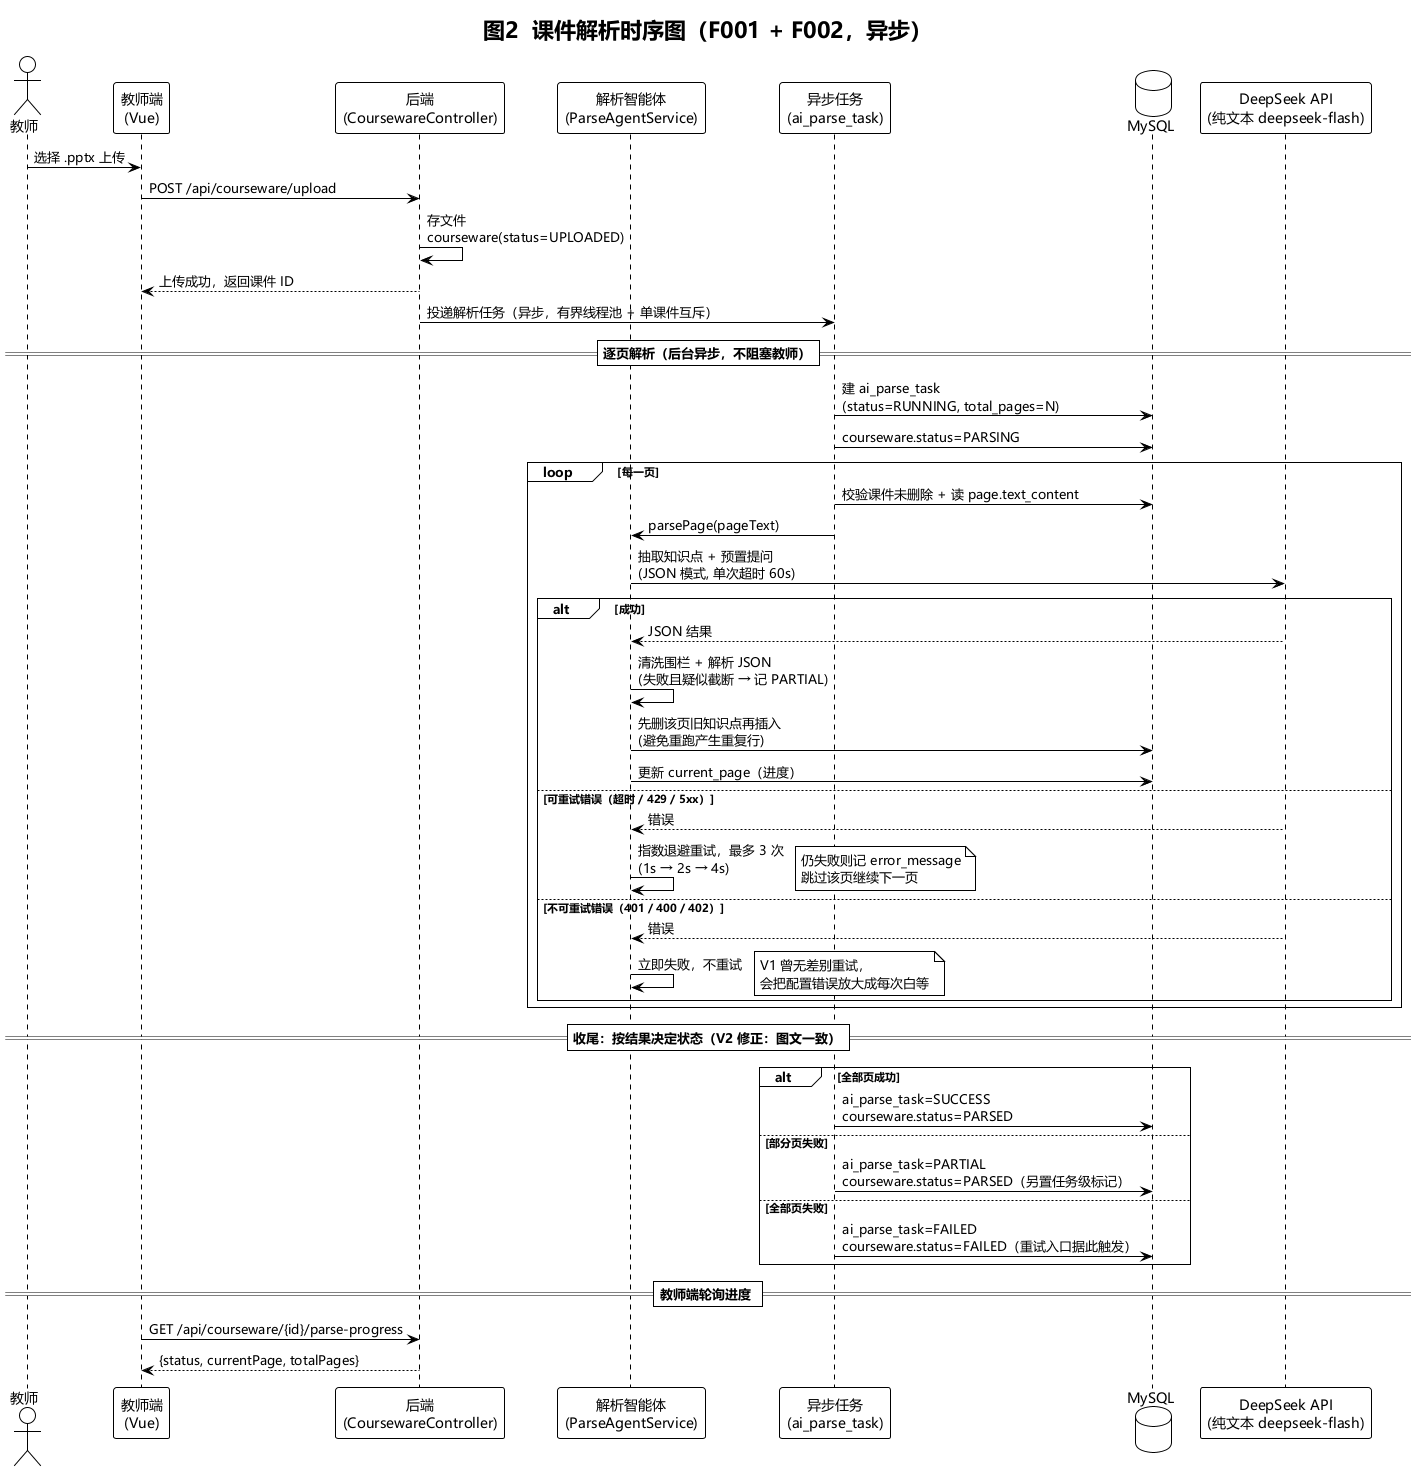

The diagram above was rendered by PlantUML. Its source (embedded in the PNG):
@startuml
!theme plain
skinparam defaultFontName "Microsoft YaHei"
skinparam shadowing false
title 图2  课件解析时序图（F001 + F002，异步）

actor "教师" as T
participant "教师端\n(Vue)" as FE
participant "后端\n(CoursewareController)" as API
participant "解析智能体\n(ParseAgentService)" as AG
participant "异步任务\n(ai_parse_task)" as TASK
database "MySQL" as DB
participant "DeepSeek API\n(纯文本 deepseek-flash)" as DS

T -> FE: 选择 .pptx 上传
FE -> API: POST /api/courseware/upload
API -> API: 存文件\ncourseware(status=UPLOADED)
API --> FE: 上传成功，返回课件 ID
API -> TASK: 投递解析任务（异步，有界线程池 + 单课件互斥）

== 逐页解析（后台异步，不阻塞教师）==
TASK -> DB: 建 ai_parse_task\n(status=RUNNING, total_pages=N)
TASK -> DB: courseware.status=PARSING

loop 每一页
  TASK -> DB: 校验课件未删除 + 读 page.text_content
  TASK -> AG: parsePage(pageText)
  AG -> DS: 抽取知识点 + 预置提问\n(JSON 模式, 单次超时 60s)
  alt 成功
    DS --> AG: JSON 结果
    AG -> AG: 清洗围栏 + 解析 JSON\n(失败且疑似截断 → 记 PARTIAL)
    AG -> DB: 先删该页旧知识点再插入\n(避免重跑产生重复行)
    AG -> DB: 更新 current_page（进度）
  else 可重试错误（超时 / 429 / 5xx）
    DS --> AG: 错误
    AG -> AG: 指数退避重试，最多 3 次\n(1s → 2s → 4s)
    note right: 仍失败则记 error_message\n跳过该页继续下一页
  else 不可重试错误（401 / 400 / 402）
    DS --> AG: 错误
    AG -> AG: 立即失败，不重试
    note right: V1 曾无差别重试，\n会把配置错误放大成每次白等
  end
end

== 收尾：按结果决定状态（V2 修正：图文一致）==
alt 全部页成功
  TASK -> DB: ai_parse_task=SUCCESS\ncourseware.status=PARSED
else 部分页失败
  TASK -> DB: ai_parse_task=PARTIAL\ncourseware.status=PARSED（另置任务级标记）
else 全部页失败
  TASK -> DB: ai_parse_task=FAILED\ncourseware.status=FAILED（重试入口据此触发）
end

== 教师端轮询进度 ==
FE -> API: GET /api/courseware/{id}/parse-progress
API --> FE: {status, currentPage, totalPages}
@enduml